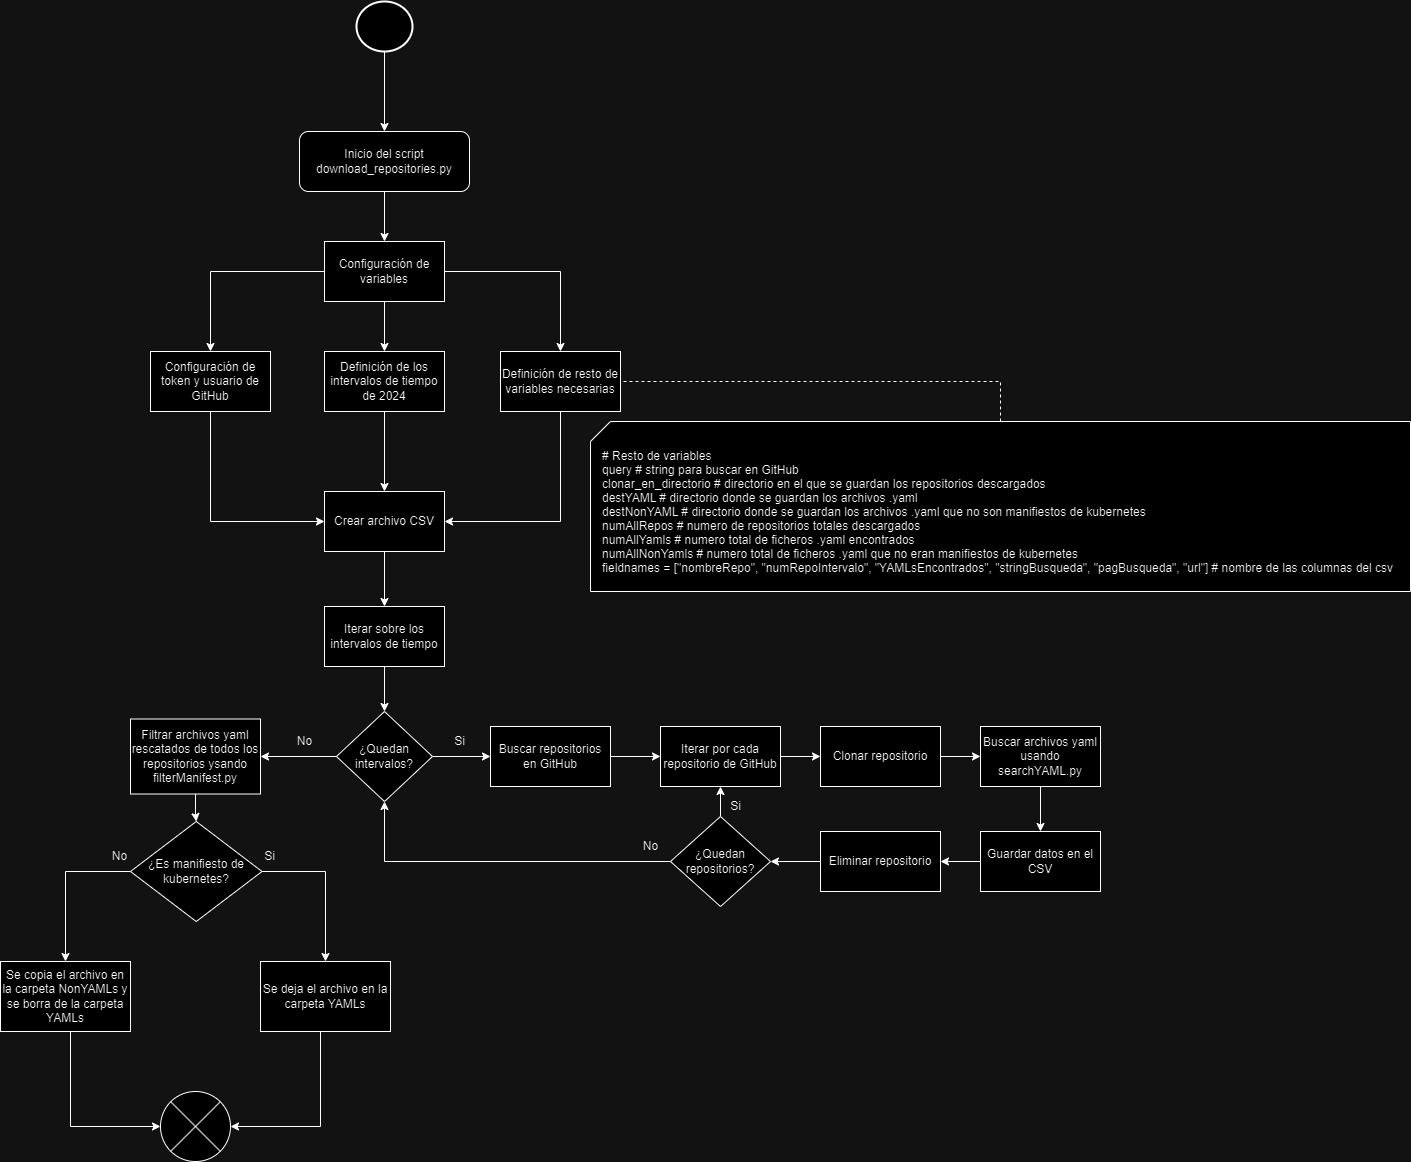

The diagram above was exported from draw.io. Its source (the exported page's mxGraphModel, read from the mxfile embedded in the PNG):
<mxGraphModel dx="1434" dy="1915" grid="1" gridSize="10" guides="1" tooltips="1" connect="1" arrows="1" fold="1" page="1" pageScale="1" pageWidth="827" pageHeight="1169" math="0" shadow="0">
  <root>
    <mxCell id="0" />
    <mxCell id="1" parent="0" />
    <mxCell id="2ihBx9lItKXAlZpUor_O-7" style="edgeStyle=orthogonalEdgeStyle;rounded=0;orthogonalLoop=1;jettySize=auto;html=1;" edge="1" parent="1" source="2ihBx9lItKXAlZpUor_O-5" target="2ihBx9lItKXAlZpUor_O-6">
      <mxGeometry relative="1" as="geometry" />
    </mxCell>
    <mxCell id="2ihBx9lItKXAlZpUor_O-5" value="Inicio del script download_repositories.py" style="rounded=1;whiteSpace=wrap;html=1;" vertex="1" parent="1">
      <mxGeometry x="329" y="50" width="170" height="60" as="geometry" />
    </mxCell>
    <mxCell id="2ihBx9lItKXAlZpUor_O-9" style="edgeStyle=orthogonalEdgeStyle;rounded=0;orthogonalLoop=1;jettySize=auto;html=1;" edge="1" parent="1" source="2ihBx9lItKXAlZpUor_O-6" target="2ihBx9lItKXAlZpUor_O-8">
      <mxGeometry relative="1" as="geometry" />
    </mxCell>
    <mxCell id="2ihBx9lItKXAlZpUor_O-11" style="edgeStyle=orthogonalEdgeStyle;rounded=0;orthogonalLoop=1;jettySize=auto;html=1;entryX=0.5;entryY=0;entryDx=0;entryDy=0;" edge="1" parent="1" source="2ihBx9lItKXAlZpUor_O-6" target="2ihBx9lItKXAlZpUor_O-10">
      <mxGeometry relative="1" as="geometry" />
    </mxCell>
    <mxCell id="2ihBx9lItKXAlZpUor_O-13" style="edgeStyle=orthogonalEdgeStyle;rounded=0;orthogonalLoop=1;jettySize=auto;html=1;" edge="1" parent="1" source="2ihBx9lItKXAlZpUor_O-6" target="2ihBx9lItKXAlZpUor_O-12">
      <mxGeometry relative="1" as="geometry" />
    </mxCell>
    <mxCell id="2ihBx9lItKXAlZpUor_O-6" value="Configuración de variables" style="rounded=0;whiteSpace=wrap;html=1;" vertex="1" parent="1">
      <mxGeometry x="354" y="160" width="120" height="60" as="geometry" />
    </mxCell>
    <mxCell id="2ihBx9lItKXAlZpUor_O-15" style="edgeStyle=orthogonalEdgeStyle;rounded=0;orthogonalLoop=1;jettySize=auto;html=1;" edge="1" parent="1" source="2ihBx9lItKXAlZpUor_O-8" target="2ihBx9lItKXAlZpUor_O-14">
      <mxGeometry relative="1" as="geometry">
        <Array as="points">
          <mxPoint x="240" y="440" />
        </Array>
      </mxGeometry>
    </mxCell>
    <mxCell id="2ihBx9lItKXAlZpUor_O-8" value="Configuración de token y usuario de GitHub" style="rounded=0;whiteSpace=wrap;html=1;" vertex="1" parent="1">
      <mxGeometry x="180" y="270" width="120" height="60" as="geometry" />
    </mxCell>
    <mxCell id="2ihBx9lItKXAlZpUor_O-16" style="edgeStyle=orthogonalEdgeStyle;rounded=0;orthogonalLoop=1;jettySize=auto;html=1;" edge="1" parent="1" source="2ihBx9lItKXAlZpUor_O-10" target="2ihBx9lItKXAlZpUor_O-14">
      <mxGeometry relative="1" as="geometry" />
    </mxCell>
    <mxCell id="2ihBx9lItKXAlZpUor_O-10" value="Definición de los intervalos de tiempo de 2024" style="rounded=0;whiteSpace=wrap;html=1;" vertex="1" parent="1">
      <mxGeometry x="354" y="270" width="120" height="60" as="geometry" />
    </mxCell>
    <mxCell id="2ihBx9lItKXAlZpUor_O-17" style="edgeStyle=orthogonalEdgeStyle;rounded=0;orthogonalLoop=1;jettySize=auto;html=1;entryX=1;entryY=0.5;entryDx=0;entryDy=0;" edge="1" parent="1" source="2ihBx9lItKXAlZpUor_O-12" target="2ihBx9lItKXAlZpUor_O-14">
      <mxGeometry relative="1" as="geometry">
        <Array as="points">
          <mxPoint x="590" y="440" />
        </Array>
      </mxGeometry>
    </mxCell>
    <mxCell id="2ihBx9lItKXAlZpUor_O-12" value="Definición de resto de variables necesarias" style="rounded=0;whiteSpace=wrap;html=1;" vertex="1" parent="1">
      <mxGeometry x="530" y="270" width="120" height="60" as="geometry" />
    </mxCell>
    <mxCell id="2ihBx9lItKXAlZpUor_O-19" style="edgeStyle=orthogonalEdgeStyle;rounded=0;orthogonalLoop=1;jettySize=auto;html=1;entryX=0.5;entryY=0;entryDx=0;entryDy=0;" edge="1" parent="1" source="2ihBx9lItKXAlZpUor_O-14" target="2ihBx9lItKXAlZpUor_O-18">
      <mxGeometry relative="1" as="geometry" />
    </mxCell>
    <mxCell id="2ihBx9lItKXAlZpUor_O-14" value="Crear archivo CSV" style="rounded=0;whiteSpace=wrap;html=1;" vertex="1" parent="1">
      <mxGeometry x="354" y="410" width="120" height="60" as="geometry" />
    </mxCell>
    <mxCell id="2ihBx9lItKXAlZpUor_O-21" style="edgeStyle=orthogonalEdgeStyle;rounded=0;orthogonalLoop=1;jettySize=auto;html=1;" edge="1" parent="1" source="2ihBx9lItKXAlZpUor_O-18" target="2ihBx9lItKXAlZpUor_O-20">
      <mxGeometry relative="1" as="geometry" />
    </mxCell>
    <mxCell id="2ihBx9lItKXAlZpUor_O-18" value="Iterar sobre los intervalos de tiempo" style="rounded=0;whiteSpace=wrap;html=1;" vertex="1" parent="1">
      <mxGeometry x="354" y="525" width="120" height="60" as="geometry" />
    </mxCell>
    <mxCell id="2ihBx9lItKXAlZpUor_O-24" style="edgeStyle=orthogonalEdgeStyle;rounded=0;orthogonalLoop=1;jettySize=auto;html=1;" edge="1" parent="1" source="2ihBx9lItKXAlZpUor_O-20" target="2ihBx9lItKXAlZpUor_O-22">
      <mxGeometry relative="1" as="geometry" />
    </mxCell>
    <mxCell id="2ihBx9lItKXAlZpUor_O-46" style="edgeStyle=orthogonalEdgeStyle;rounded=0;orthogonalLoop=1;jettySize=auto;html=1;entryX=1;entryY=0.5;entryDx=0;entryDy=0;" edge="1" parent="1" source="2ihBx9lItKXAlZpUor_O-20" target="2ihBx9lItKXAlZpUor_O-45">
      <mxGeometry relative="1" as="geometry" />
    </mxCell>
    <mxCell id="2ihBx9lItKXAlZpUor_O-20" value="¿Quedan intervalos?" style="rhombus;whiteSpace=wrap;html=1;" vertex="1" parent="1">
      <mxGeometry x="366" y="630" width="96" height="90" as="geometry" />
    </mxCell>
    <mxCell id="2ihBx9lItKXAlZpUor_O-26" style="edgeStyle=orthogonalEdgeStyle;rounded=0;orthogonalLoop=1;jettySize=auto;html=1;" edge="1" parent="1" source="2ihBx9lItKXAlZpUor_O-22" target="2ihBx9lItKXAlZpUor_O-23">
      <mxGeometry relative="1" as="geometry" />
    </mxCell>
    <mxCell id="2ihBx9lItKXAlZpUor_O-22" value="Buscar repositorios en GitHub" style="rounded=0;whiteSpace=wrap;html=1;" vertex="1" parent="1">
      <mxGeometry x="520" y="645" width="120" height="60" as="geometry" />
    </mxCell>
    <mxCell id="2ihBx9lItKXAlZpUor_O-29" style="edgeStyle=orthogonalEdgeStyle;rounded=0;orthogonalLoop=1;jettySize=auto;html=1;entryX=0;entryY=0.5;entryDx=0;entryDy=0;" edge="1" parent="1" source="2ihBx9lItKXAlZpUor_O-23" target="2ihBx9lItKXAlZpUor_O-28">
      <mxGeometry relative="1" as="geometry" />
    </mxCell>
    <mxCell id="2ihBx9lItKXAlZpUor_O-23" value="Iterar por cada repositorio de GitHub" style="rounded=0;whiteSpace=wrap;html=1;" vertex="1" parent="1">
      <mxGeometry x="690" y="645" width="120" height="60" as="geometry" />
    </mxCell>
    <mxCell id="2ihBx9lItKXAlZpUor_O-25" value="Si" style="text;html=1;align=center;verticalAlign=middle;resizable=0;points=[];autosize=1;strokeColor=none;fillColor=none;" vertex="1" parent="1">
      <mxGeometry x="474" y="645" width="30" height="30" as="geometry" />
    </mxCell>
    <mxCell id="2ihBx9lItKXAlZpUor_O-31" style="edgeStyle=orthogonalEdgeStyle;rounded=0;orthogonalLoop=1;jettySize=auto;html=1;" edge="1" parent="1" source="2ihBx9lItKXAlZpUor_O-28" target="2ihBx9lItKXAlZpUor_O-30">
      <mxGeometry relative="1" as="geometry" />
    </mxCell>
    <mxCell id="2ihBx9lItKXAlZpUor_O-28" value="Clonar repositorio" style="rounded=0;whiteSpace=wrap;html=1;" vertex="1" parent="1">
      <mxGeometry x="850" y="645" width="120" height="60" as="geometry" />
    </mxCell>
    <mxCell id="2ihBx9lItKXAlZpUor_O-34" style="edgeStyle=orthogonalEdgeStyle;rounded=0;orthogonalLoop=1;jettySize=auto;html=1;" edge="1" parent="1" source="2ihBx9lItKXAlZpUor_O-30" target="2ihBx9lItKXAlZpUor_O-32">
      <mxGeometry relative="1" as="geometry" />
    </mxCell>
    <mxCell id="2ihBx9lItKXAlZpUor_O-30" value="Buscar archivos yaml usando searchYAML.py" style="rounded=0;whiteSpace=wrap;html=1;" vertex="1" parent="1">
      <mxGeometry x="1010" y="645" width="120" height="60" as="geometry" />
    </mxCell>
    <mxCell id="2ihBx9lItKXAlZpUor_O-35" style="edgeStyle=orthogonalEdgeStyle;rounded=0;orthogonalLoop=1;jettySize=auto;html=1;entryX=1;entryY=0.5;entryDx=0;entryDy=0;" edge="1" parent="1" source="2ihBx9lItKXAlZpUor_O-32" target="2ihBx9lItKXAlZpUor_O-33">
      <mxGeometry relative="1" as="geometry" />
    </mxCell>
    <mxCell id="2ihBx9lItKXAlZpUor_O-32" value="Guardar datos en el CSV" style="rounded=0;whiteSpace=wrap;html=1;" vertex="1" parent="1">
      <mxGeometry x="1010" y="750" width="120" height="60" as="geometry" />
    </mxCell>
    <mxCell id="2ihBx9lItKXAlZpUor_O-39" style="edgeStyle=orthogonalEdgeStyle;rounded=0;orthogonalLoop=1;jettySize=auto;html=1;" edge="1" parent="1" source="2ihBx9lItKXAlZpUor_O-33" target="2ihBx9lItKXAlZpUor_O-38">
      <mxGeometry relative="1" as="geometry" />
    </mxCell>
    <mxCell id="2ihBx9lItKXAlZpUor_O-33" value="Eliminar repositorio" style="rounded=0;whiteSpace=wrap;html=1;" vertex="1" parent="1">
      <mxGeometry x="850" y="750" width="120" height="60" as="geometry" />
    </mxCell>
    <mxCell id="2ihBx9lItKXAlZpUor_O-40" style="edgeStyle=orthogonalEdgeStyle;rounded=0;orthogonalLoop=1;jettySize=auto;html=1;entryX=0.5;entryY=1;entryDx=0;entryDy=0;" edge="1" parent="1" source="2ihBx9lItKXAlZpUor_O-38" target="2ihBx9lItKXAlZpUor_O-23">
      <mxGeometry relative="1" as="geometry" />
    </mxCell>
    <mxCell id="2ihBx9lItKXAlZpUor_O-42" style="edgeStyle=orthogonalEdgeStyle;rounded=0;orthogonalLoop=1;jettySize=auto;html=1;" edge="1" parent="1" source="2ihBx9lItKXAlZpUor_O-38" target="2ihBx9lItKXAlZpUor_O-20">
      <mxGeometry relative="1" as="geometry" />
    </mxCell>
    <mxCell id="2ihBx9lItKXAlZpUor_O-38" value="¿Quedan repositorios?" style="rhombus;whiteSpace=wrap;html=1;" vertex="1" parent="1">
      <mxGeometry x="700" y="735" width="100" height="90" as="geometry" />
    </mxCell>
    <mxCell id="2ihBx9lItKXAlZpUor_O-41" value="Si" style="text;html=1;align=center;verticalAlign=middle;resizable=0;points=[];autosize=1;strokeColor=none;fillColor=none;" vertex="1" parent="1">
      <mxGeometry x="750" y="710" width="30" height="30" as="geometry" />
    </mxCell>
    <mxCell id="2ihBx9lItKXAlZpUor_O-43" value="No" style="text;html=1;align=center;verticalAlign=middle;resizable=0;points=[];autosize=1;strokeColor=none;fillColor=none;" vertex="1" parent="1">
      <mxGeometry x="660" y="750" width="40" height="30" as="geometry" />
    </mxCell>
    <mxCell id="2ihBx9lItKXAlZpUor_O-51" style="edgeStyle=orthogonalEdgeStyle;rounded=0;orthogonalLoop=1;jettySize=auto;html=1;" edge="1" parent="1" source="2ihBx9lItKXAlZpUor_O-45" target="2ihBx9lItKXAlZpUor_O-50">
      <mxGeometry relative="1" as="geometry" />
    </mxCell>
    <mxCell id="2ihBx9lItKXAlZpUor_O-45" value="Filtrar archivos yaml rescatados de todos los repositorios ysando filterManifest.py" style="rounded=0;whiteSpace=wrap;html=1;" vertex="1" parent="1">
      <mxGeometry x="160" y="637.5" width="130" height="75" as="geometry" />
    </mxCell>
    <mxCell id="2ihBx9lItKXAlZpUor_O-47" value="No" style="text;html=1;align=center;verticalAlign=middle;resizable=0;points=[];autosize=1;strokeColor=none;fillColor=none;" vertex="1" parent="1">
      <mxGeometry x="314" y="645" width="40" height="30" as="geometry" />
    </mxCell>
    <mxCell id="2ihBx9lItKXAlZpUor_O-48" value="Se copia el archivo en la carpeta NonYAMLs y se borra de la carpeta YAMLs" style="rounded=0;whiteSpace=wrap;html=1;" vertex="1" parent="1">
      <mxGeometry x="30" y="880" width="130" height="70" as="geometry" />
    </mxCell>
    <mxCell id="2ihBx9lItKXAlZpUor_O-49" value="Se deja el archivo en la carpeta YAMLs" style="rounded=0;whiteSpace=wrap;html=1;" vertex="1" parent="1">
      <mxGeometry x="290" y="880" width="130" height="70" as="geometry" />
    </mxCell>
    <mxCell id="2ihBx9lItKXAlZpUor_O-52" style="edgeStyle=orthogonalEdgeStyle;rounded=0;orthogonalLoop=1;jettySize=auto;html=1;" edge="1" parent="1" source="2ihBx9lItKXAlZpUor_O-50" target="2ihBx9lItKXAlZpUor_O-49">
      <mxGeometry relative="1" as="geometry">
        <Array as="points">
          <mxPoint x="355" y="790" />
        </Array>
      </mxGeometry>
    </mxCell>
    <mxCell id="2ihBx9lItKXAlZpUor_O-53" style="edgeStyle=orthogonalEdgeStyle;rounded=0;orthogonalLoop=1;jettySize=auto;html=1;" edge="1" parent="1" source="2ihBx9lItKXAlZpUor_O-50" target="2ihBx9lItKXAlZpUor_O-48">
      <mxGeometry relative="1" as="geometry">
        <Array as="points">
          <mxPoint x="95" y="790" />
        </Array>
      </mxGeometry>
    </mxCell>
    <mxCell id="2ihBx9lItKXAlZpUor_O-50" value="¿Es manifiesto de kubernetes?" style="rhombus;whiteSpace=wrap;html=1;" vertex="1" parent="1">
      <mxGeometry x="160" y="740" width="131.5" height="100" as="geometry" />
    </mxCell>
    <mxCell id="2ihBx9lItKXAlZpUor_O-54" value="No" style="text;html=1;align=center;verticalAlign=middle;resizable=0;points=[];autosize=1;strokeColor=none;fillColor=none;" vertex="1" parent="1">
      <mxGeometry x="128.5" y="760" width="40" height="30" as="geometry" />
    </mxCell>
    <mxCell id="2ihBx9lItKXAlZpUor_O-55" value="Si" style="text;html=1;align=center;verticalAlign=middle;resizable=0;points=[];autosize=1;strokeColor=none;fillColor=none;" vertex="1" parent="1">
      <mxGeometry x="284" y="760" width="30" height="30" as="geometry" />
    </mxCell>
    <mxCell id="2ihBx9lItKXAlZpUor_O-56" value="" style="verticalLabelPosition=bottom;verticalAlign=top;html=1;shape=mxgraph.flowchart.or;" vertex="1" parent="1">
      <mxGeometry x="190" y="1010" width="70" height="70" as="geometry" />
    </mxCell>
    <mxCell id="2ihBx9lItKXAlZpUor_O-57" style="edgeStyle=orthogonalEdgeStyle;rounded=0;orthogonalLoop=1;jettySize=auto;html=1;entryX=0;entryY=0.5;entryDx=0;entryDy=0;entryPerimeter=0;" edge="1" parent="1" source="2ihBx9lItKXAlZpUor_O-48" target="2ihBx9lItKXAlZpUor_O-56">
      <mxGeometry relative="1" as="geometry">
        <Array as="points">
          <mxPoint x="100" y="1045" />
        </Array>
      </mxGeometry>
    </mxCell>
    <mxCell id="2ihBx9lItKXAlZpUor_O-58" style="edgeStyle=orthogonalEdgeStyle;rounded=0;orthogonalLoop=1;jettySize=auto;html=1;entryX=1;entryY=0.5;entryDx=0;entryDy=0;entryPerimeter=0;" edge="1" parent="1" source="2ihBx9lItKXAlZpUor_O-49" target="2ihBx9lItKXAlZpUor_O-56">
      <mxGeometry relative="1" as="geometry">
        <Array as="points">
          <mxPoint x="350" y="1045" />
        </Array>
      </mxGeometry>
    </mxCell>
    <mxCell id="2ihBx9lItKXAlZpUor_O-60" style="edgeStyle=orthogonalEdgeStyle;rounded=0;orthogonalLoop=1;jettySize=auto;html=1;entryX=0.5;entryY=0;entryDx=0;entryDy=0;" edge="1" parent="1" source="2ihBx9lItKXAlZpUor_O-59" target="2ihBx9lItKXAlZpUor_O-5">
      <mxGeometry relative="1" as="geometry" />
    </mxCell>
    <mxCell id="2ihBx9lItKXAlZpUor_O-59" value="" style="strokeWidth=2;html=1;shape=mxgraph.flowchart.start_2;whiteSpace=wrap;" vertex="1" parent="1">
      <mxGeometry x="386" y="-80" width="56" height="50" as="geometry" />
    </mxCell>
    <mxCell id="2ihBx9lItKXAlZpUor_O-65" style="edgeStyle=orthogonalEdgeStyle;rounded=0;orthogonalLoop=1;jettySize=auto;html=1;entryX=1;entryY=0.5;entryDx=0;entryDy=0;dashed=1;endArrow=none;endFill=0;" edge="1" parent="1" source="2ihBx9lItKXAlZpUor_O-62" target="2ihBx9lItKXAlZpUor_O-12">
      <mxGeometry relative="1" as="geometry" />
    </mxCell>
    <mxCell id="2ihBx9lItKXAlZpUor_O-62" value="" style="verticalLabelPosition=bottom;verticalAlign=top;html=1;shape=card;whiteSpace=wrap;size=20;arcSize=12;labelPosition=right;align=left;" vertex="1" parent="1">
      <mxGeometry x="620" y="340" width="820" height="170" as="geometry" />
    </mxCell>
    <mxCell id="2ihBx9lItKXAlZpUor_O-64" value="# Resto de variables&#10;query # string para buscar en GitHub&#10;clonar_en_directorio # directorio en el que se guardan los repositorios descargados&#10;destYAML # directorio donde se guardan los archivos .yaml&#10;destNonYAML # directorio donde se guardan los archivos .yaml que no son manifiestos de kubernetes&#10;numAllRepos # numero de repositorios totales descargados&#10;numAllYamls # numero total de ficheros .yaml encontrados&#10;numAllNonYamls # numero total de ficheros .yaml que no eran manifiestos de kubernetes&#10;fieldnames = [&quot;nombreRepo&quot;, &quot;numRepoIntervalo&quot;, &quot;YAMLsEncontrados&quot;, &quot;stringBusqueda&quot;, &quot;pagBusqueda&quot;, &quot;url&quot;] # nombre de las columnas del csv" style="text;align=left;verticalAlign=middle;resizable=0;points=[];autosize=1;strokeColor=none;fillColor=none;" vertex="1" parent="1">
      <mxGeometry x="630" y="360" width="810" height="140" as="geometry" />
    </mxCell>
  </root>
</mxGraphModel>